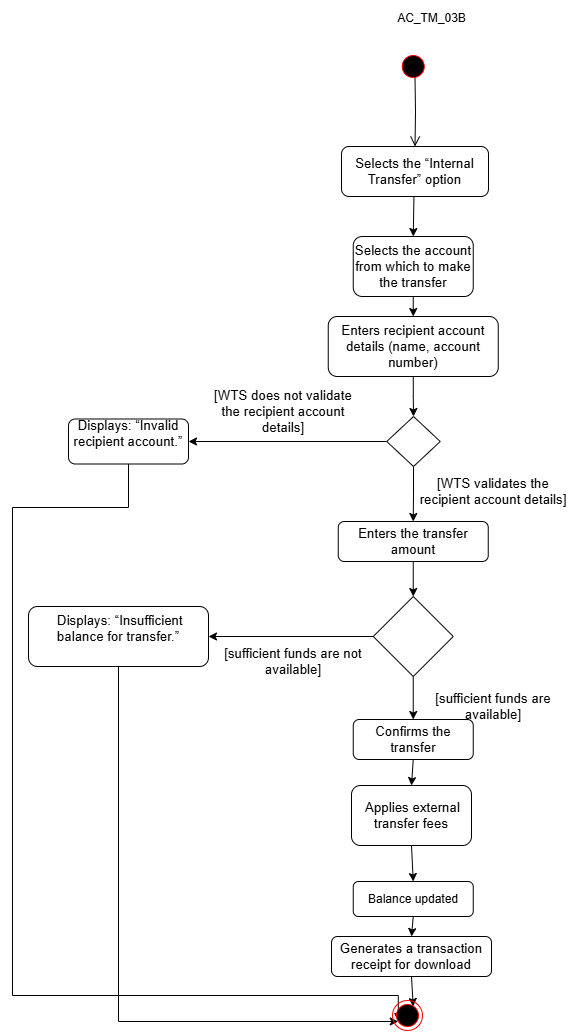

The diagram above was exported from draw.io. Its source (the exported page's mxGraphModel, read from the mxfile embedded in the PNG):
<mxGraphModel dx="3284" dy="1192" grid="0" gridSize="10" guides="1" tooltips="1" connect="1" arrows="1" fold="1" page="0" pageScale="1" pageWidth="850" pageHeight="1100" math="0" shadow="0">
  <root>
    <mxCell id="0" />
    <mxCell id="1" parent="0" />
    <mxCell id="2" value="" style="edgeStyle=orthogonalEdgeStyle;html=1;verticalAlign=bottom;endArrow=open;endSize=8;rounded=0;entryX=0.5;entryY=0;entryDx=0;entryDy=0;labelBackgroundColor=none;fontColor=default;" edge="1" target="3" parent="1">
      <mxGeometry relative="1" as="geometry">
        <mxPoint x="2545" y="210" as="targetPoint" />
        <mxPoint x="2546.5" y="190" as="sourcePoint" />
      </mxGeometry>
    </mxCell>
    <mxCell id="3" value="&lt;span id=&quot;docs-internal-guid-c840767c-7fff-453f-9aa6-44fc4276f05d&quot;&gt;&lt;span style=&quot;font-size: 10pt; font-family: Arial, sans-serif; background-color: transparent; font-variant-numeric: normal; font-variant-east-asian: normal; font-variant-alternates: normal; font-variant-position: normal; font-variant-emoji: normal; vertical-align: baseline; white-space-collapse: preserve;&quot;&gt;Selects the “Internal Transfer” option&lt;/span&gt;&lt;/span&gt;" style="rounded=1;whiteSpace=wrap;html=1;labelBackgroundColor=none;" vertex="1" parent="1">
      <mxGeometry x="2473" y="260" width="147" height="50" as="geometry" />
    </mxCell>
    <mxCell id="4" style="edgeStyle=orthogonalEdgeStyle;rounded=0;orthogonalLoop=1;jettySize=auto;html=1;exitX=0.5;exitY=1;exitDx=0;exitDy=0;entryX=0.5;entryY=0;entryDx=0;entryDy=0;labelBackgroundColor=none;fontColor=default;" edge="1" source="5" target="11" parent="1">
      <mxGeometry relative="1" as="geometry">
        <mxPoint x="2545" y="510" as="targetPoint" />
      </mxGeometry>
    </mxCell>
    <mxCell id="5" value="&lt;span id=&quot;docs-internal-guid-5696b924-7fff-8bc6-eaff-e96c69906493&quot;&gt;&lt;span style=&quot;font-size: 10pt; font-family: Arial, sans-serif; background-color: transparent; font-variant-numeric: normal; font-variant-east-asian: normal; font-variant-alternates: normal; font-variant-position: normal; font-variant-emoji: normal; vertical-align: baseline; white-space-collapse: preserve;&quot;&gt;Enters recipient account details (name, account number)&lt;/span&gt;&lt;/span&gt;" style="rounded=1;whiteSpace=wrap;html=1;labelBackgroundColor=none;" vertex="1" parent="1">
      <mxGeometry x="2459.75" y="430" width="170" height="60" as="geometry" />
    </mxCell>
    <mxCell id="6" style="edgeStyle=orthogonalEdgeStyle;rounded=0;orthogonalLoop=1;jettySize=auto;html=1;exitX=0.5;exitY=1;exitDx=0;exitDy=0;labelBackgroundColor=none;fontColor=default;entryX=0.5;entryY=0;entryDx=0;entryDy=0;" edge="1" source="7" target="14" parent="1">
      <mxGeometry relative="1" as="geometry">
        <mxPoint x="2545" y="690" as="targetPoint" />
      </mxGeometry>
    </mxCell>
    <mxCell id="7" value="&lt;div&gt;&lt;span id=&quot;docs-internal-guid-b437e658-7fff-3e2e-c698-298ab5379160&quot;&gt;&lt;span style=&quot;font-size: 10pt; font-family: Arial, sans-serif; background-color: transparent; font-variant-numeric: normal; font-variant-east-asian: normal; font-variant-alternates: normal; font-variant-position: normal; font-variant-emoji: normal; vertical-align: baseline; white-space-collapse: preserve;&quot;&gt;Enters the transfer amount&lt;/span&gt;&lt;/span&gt;&lt;/div&gt;" style="rounded=1;whiteSpace=wrap;html=1;labelBackgroundColor=none;" vertex="1" parent="1">
      <mxGeometry x="2469.75" y="635" width="150" height="40" as="geometry" />
    </mxCell>
    <mxCell id="8" value="" style="endArrow=classic;html=1;rounded=0;exitX=0.5;exitY=1;exitDx=0;exitDy=0;labelBackgroundColor=none;fontColor=default;entryX=0.5;entryY=0;entryDx=0;entryDy=0;" edge="1" target="21" parent="1">
      <mxGeometry width="50" height="50" relative="1" as="geometry">
        <mxPoint x="2545.44" y="309.65" as="sourcePoint" />
        <mxPoint x="2544.0651001602564" y="400.0005608974359" as="targetPoint" />
      </mxGeometry>
    </mxCell>
    <mxCell id="9" style="edgeStyle=orthogonalEdgeStyle;rounded=0;orthogonalLoop=1;jettySize=auto;html=1;exitX=0;exitY=0.5;exitDx=0;exitDy=0;entryX=1;entryY=0.5;entryDx=0;entryDy=0;labelBackgroundColor=none;fontColor=default;" edge="1" source="11" target="23" parent="1">
      <mxGeometry relative="1" as="geometry" />
    </mxCell>
    <mxCell id="10" style="edgeStyle=orthogonalEdgeStyle;rounded=0;orthogonalLoop=1;jettySize=auto;html=1;exitX=0.5;exitY=1;exitDx=0;exitDy=0;entryX=0.5;entryY=0;entryDx=0;entryDy=0;labelBackgroundColor=none;fontColor=default;" edge="1" source="11" target="7" parent="1">
      <mxGeometry relative="1" as="geometry" />
    </mxCell>
    <mxCell id="11" value="" style="rhombus;whiteSpace=wrap;html=1;labelBackgroundColor=none;" vertex="1" parent="1">
      <mxGeometry x="2518.25" y="530" width="53.5" height="50" as="geometry" />
    </mxCell>
    <mxCell id="12" style="edgeStyle=orthogonalEdgeStyle;rounded=0;orthogonalLoop=1;jettySize=auto;html=1;exitX=0;exitY=0.5;exitDx=0;exitDy=0;labelBackgroundColor=none;fontColor=default;entryX=1;entryY=0.5;entryDx=0;entryDy=0;" edge="1" source="14" target="27" parent="1">
      <mxGeometry relative="1" as="geometry">
        <mxPoint x="2310" y="750" as="targetPoint" />
      </mxGeometry>
    </mxCell>
    <mxCell id="13" style="edgeStyle=orthogonalEdgeStyle;rounded=0;orthogonalLoop=1;jettySize=auto;html=1;exitX=0.5;exitY=1;exitDx=0;exitDy=0;entryX=0.5;entryY=0;entryDx=0;entryDy=0;labelBackgroundColor=none;fontColor=default;" edge="1" source="14" target="17" parent="1">
      <mxGeometry relative="1" as="geometry">
        <mxPoint x="2540" y="970" as="targetPoint" />
      </mxGeometry>
    </mxCell>
    <mxCell id="14" value="" style="rhombus;whiteSpace=wrap;html=1;labelBackgroundColor=none;" vertex="1" parent="1">
      <mxGeometry x="2504.75" y="710" width="80" height="80" as="geometry" />
    </mxCell>
    <mxCell id="15" value="&lt;span id=&quot;docs-internal-guid-caef4b9e-7fff-0ffe-fd5a-6900ed199af9&quot; style=&quot;font-size: 11px; text-wrap-mode: nowrap;&quot;&gt;&lt;span style=&quot;font-size: 10pt; font-family: Arial, sans-serif; font-variant-numeric: normal; font-variant-east-asian: normal; font-variant-alternates: normal; font-variant-position: normal; font-variant-emoji: normal; vertical-align: baseline; white-space: pre-wrap;&quot;&gt;[&lt;/span&gt;&lt;/span&gt;&lt;span id=&quot;docs-internal-guid-040402c0-7fff-23f6-89cf-9a3a8ef02b48&quot;&gt;&lt;span style=&quot;font-size: 10pt; font-family: Arial, sans-serif; background-color: transparent; font-variant-numeric: normal; font-variant-east-asian: normal; font-variant-alternates: normal; font-variant-position: normal; font-variant-emoji: normal; vertical-align: baseline; white-space-collapse: preserve;&quot;&gt;sufficient funds are not available&lt;/span&gt;&lt;/span&gt;&lt;span style=&quot;color: light-dark(rgb(0, 0, 0), rgb(255, 255, 255)); font-family: Arial, sans-serif; font-size: 10pt; white-space-collapse: preserve; background-color: transparent;&quot;&gt;]&lt;/span&gt;" style="text;html=1;align=center;verticalAlign=middle;whiteSpace=wrap;rounded=0;labelBackgroundColor=none;" vertex="1" parent="1">
      <mxGeometry x="2350" y="760" width="150" height="30" as="geometry" />
    </mxCell>
    <mxCell id="16" style="edgeStyle=orthogonalEdgeStyle;rounded=0;orthogonalLoop=1;jettySize=auto;html=1;exitX=0.5;exitY=1;exitDx=0;exitDy=0;labelBackgroundColor=none;fontColor=default;entryX=0.5;entryY=0;entryDx=0;entryDy=0;" edge="1" source="17" target="30" parent="1">
      <mxGeometry relative="1" as="geometry">
        <mxPoint x="2540" y="1120" as="targetPoint" />
      </mxGeometry>
    </mxCell>
    <mxCell id="17" value="&lt;div&gt;&lt;span style=&quot;background-color: transparent; font-family: Arial, sans-serif; font-size: 10pt; white-space-collapse: preserve; color: light-dark(rgb(0, 0, 0), rgb(255, 255, 255));&quot;&gt;Confirms the transfer&lt;/span&gt;&lt;/div&gt;" style="rounded=1;whiteSpace=wrap;html=1;labelBackgroundColor=none;" vertex="1" parent="1">
      <mxGeometry x="2484.75" y="833" width="120" height="40" as="geometry" />
    </mxCell>
    <mxCell id="18" style="edgeStyle=orthogonalEdgeStyle;rounded=0;orthogonalLoop=1;jettySize=auto;html=1;exitX=0.5;exitY=1;exitDx=0;exitDy=0;entryX=0.5;entryY=0;entryDx=0;entryDy=0;labelBackgroundColor=none;fontColor=default;" edge="1" source="19" parent="1">
      <mxGeometry relative="1" as="geometry">
        <mxPoint x="2544.75" y="1120" as="targetPoint" />
      </mxGeometry>
    </mxCell>
    <mxCell id="19" value="&lt;span id=&quot;docs-internal-guid-3de497e6-7fff-e171-1956-0d98e4aa8edb&quot;&gt;&lt;span style=&quot;font-size: 10pt; font-family: Arial, sans-serif; background-color: transparent; font-variant-numeric: normal; font-variant-east-asian: normal; font-variant-alternates: normal; font-variant-position: normal; font-variant-emoji: normal; vertical-align: baseline; white-space-collapse: preserve;&quot;&gt;Generates a transaction receipt for download&lt;/span&gt;&lt;/span&gt;" style="rounded=1;whiteSpace=wrap;html=1;labelBackgroundColor=none;" vertex="1" parent="1">
      <mxGeometry x="2463" y="1050" width="160" height="40" as="geometry" />
    </mxCell>
    <mxCell id="20" style="edgeStyle=orthogonalEdgeStyle;rounded=0;orthogonalLoop=1;jettySize=auto;html=1;exitX=0.5;exitY=1;exitDx=0;exitDy=0;entryX=0.5;entryY=0;entryDx=0;entryDy=0;labelBackgroundColor=none;fontColor=default;" edge="1" source="21" target="5" parent="1">
      <mxGeometry relative="1" as="geometry" />
    </mxCell>
    <mxCell id="21" value="&lt;span id=&quot;docs-internal-guid-03c4e433-7fff-6864-c1f9-ad321f1cd409&quot;&gt;&lt;span style=&quot;font-size: 10pt; font-family: Arial, sans-serif; background-color: transparent; font-variant-numeric: normal; font-variant-east-asian: normal; font-variant-alternates: normal; font-variant-position: normal; font-variant-emoji: normal; vertical-align: baseline; white-space-collapse: preserve;&quot;&gt;Selects the account from which to make the transfer&lt;/span&gt;&lt;/span&gt;" style="rounded=1;whiteSpace=wrap;html=1;labelBackgroundColor=none;" vertex="1" parent="1">
      <mxGeometry x="2484.75" y="350" width="120" height="60" as="geometry" />
    </mxCell>
    <mxCell id="22" style="edgeStyle=orthogonalEdgeStyle;rounded=0;orthogonalLoop=1;jettySize=auto;html=1;exitX=0.5;exitY=1;exitDx=0;exitDy=0;entryX=0;entryY=0.5;entryDx=0;entryDy=0;" edge="1" source="23" parent="1">
      <mxGeometry relative="1" as="geometry">
        <Array as="points">
          <mxPoint x="2260" y="621" />
          <mxPoint x="2144" y="621" />
          <mxPoint x="2144" y="1109" />
          <mxPoint x="2530" y="1109" />
        </Array>
        <mxPoint x="2529.75" y="1135" as="targetPoint" />
      </mxGeometry>
    </mxCell>
    <mxCell id="23" value="&lt;span id=&quot;docs-internal-guid-e7fa1283-7fff-bfda-72ad-dbb281238cff&quot;&gt;&lt;p style=&quot;line-height:1.2;margin-top:0pt;margin-bottom:0pt;&quot; dir=&quot;ltr&quot;&gt;&lt;span style=&quot;font-size: 10pt; font-family: Arial, sans-serif; background-color: transparent; font-variant-numeric: normal; font-variant-east-asian: normal; font-variant-alternates: normal; font-variant-position: normal; font-variant-emoji: normal; vertical-align: baseline; white-space-collapse: preserve;&quot;&gt;Displays: “Invalid recipient account.”&lt;/span&gt;&lt;/p&gt;&lt;div&gt;&lt;span style=&quot;font-size: 10pt; font-family: Arial, sans-serif; background-color: transparent; font-variant-numeric: normal; font-variant-east-asian: normal; font-variant-alternates: normal; font-variant-position: normal; font-variant-emoji: normal; vertical-align: baseline; white-space-collapse: preserve;&quot;&gt;&lt;br&gt;&lt;/span&gt;&lt;/div&gt;&lt;/span&gt;" style="rounded=1;whiteSpace=wrap;html=1;labelBackgroundColor=none;" vertex="1" parent="1">
      <mxGeometry x="2200" y="532.5" width="120" height="45" as="geometry" />
    </mxCell>
    <mxCell id="24" value="&lt;span id=&quot;docs-internal-guid-caef4b9e-7fff-0ffe-fd5a-6900ed199af9&quot; style=&quot;font-size: 11px; text-wrap-mode: nowrap;&quot;&gt;&lt;span style=&quot;font-size: 10pt; font-family: Arial, sans-serif; font-variant-numeric: normal; font-variant-east-asian: normal; font-variant-alternates: normal; font-variant-position: normal; font-variant-emoji: normal; vertical-align: baseline; white-space: pre-wrap;&quot;&gt;[&lt;/span&gt;&lt;/span&gt;&lt;span id=&quot;docs-internal-guid-040402c0-7fff-23f6-89cf-9a3a8ef02b48&quot;&gt;&lt;span style=&quot;font-size: 10pt; font-family: Arial, sans-serif; background-color: transparent; font-variant-numeric: normal; font-variant-east-asian: normal; font-variant-alternates: normal; font-variant-position: normal; font-variant-emoji: normal; vertical-align: baseline; white-space-collapse: preserve;&quot;&gt;WTS does not validate the recipient account details&lt;/span&gt;&lt;/span&gt;&lt;span style=&quot;color: light-dark(rgb(0, 0, 0), rgb(255, 255, 255)); font-family: Arial, sans-serif; font-size: 10pt; white-space-collapse: preserve; background-color: transparent;&quot;&gt;]&lt;/span&gt;" style="text;html=1;align=center;verticalAlign=middle;whiteSpace=wrap;rounded=0;labelBackgroundColor=none;" vertex="1" parent="1">
      <mxGeometry x="2340" y="510" width="150" height="30" as="geometry" />
    </mxCell>
    <mxCell id="25" value="&lt;span id=&quot;docs-internal-guid-caef4b9e-7fff-0ffe-fd5a-6900ed199af9&quot; style=&quot;font-size: 11px; text-wrap-mode: nowrap;&quot;&gt;&lt;span style=&quot;font-size: 10pt; font-family: Arial, sans-serif; font-variant-numeric: normal; font-variant-east-asian: normal; font-variant-alternates: normal; font-variant-position: normal; font-variant-emoji: normal; vertical-align: baseline; white-space: pre-wrap;&quot;&gt;[&lt;/span&gt;&lt;/span&gt;&lt;span id=&quot;docs-internal-guid-040402c0-7fff-23f6-89cf-9a3a8ef02b48&quot;&gt;&lt;span style=&quot;font-size: 10pt; font-family: Arial, sans-serif; background-color: transparent; font-variant-numeric: normal; font-variant-east-asian: normal; font-variant-alternates: normal; font-variant-position: normal; font-variant-emoji: normal; vertical-align: baseline; white-space-collapse: preserve;&quot;&gt;WTS validates the recipient account details&lt;/span&gt;&lt;/span&gt;&lt;span style=&quot;color: light-dark(rgb(0, 0, 0), rgb(255, 255, 255)); font-family: Arial, sans-serif; font-size: 10pt; white-space-collapse: preserve; background-color: transparent;&quot;&gt;]&lt;/span&gt;" style="text;html=1;align=center;verticalAlign=middle;whiteSpace=wrap;rounded=0;labelBackgroundColor=none;" vertex="1" parent="1">
      <mxGeometry x="2550" y="590" width="150" height="30" as="geometry" />
    </mxCell>
    <mxCell id="26" style="edgeStyle=orthogonalEdgeStyle;rounded=0;orthogonalLoop=1;jettySize=auto;html=1;exitX=0.5;exitY=1;exitDx=0;exitDy=0;entryX=0;entryY=0.5;entryDx=0;entryDy=0;" edge="1" source="27" parent="1">
      <mxGeometry relative="1" as="geometry">
        <mxPoint x="2529.75" y="1135" as="targetPoint" />
        <Array as="points">
          <mxPoint x="2250" y="1135" />
        </Array>
      </mxGeometry>
    </mxCell>
    <mxCell id="27" value="&lt;span id=&quot;docs-internal-guid-d27b0554-7fff-7d7c-fe4c-cba3604622e1&quot;&gt;&lt;p style=&quot;line-height:1.2;margin-top:0pt;margin-bottom:0pt;&quot; dir=&quot;ltr&quot;&gt;&lt;span style=&quot;font-size: 10pt; font-family: Arial, sans-serif; background-color: transparent; font-variant-numeric: normal; font-variant-east-asian: normal; font-variant-alternates: normal; font-variant-position: normal; font-variant-emoji: normal; vertical-align: baseline; white-space-collapse: preserve;&quot;&gt;&amp;nbsp;Displays: “Insufficient balance for transfer.”&lt;/span&gt;&lt;/p&gt;&lt;div&gt;&lt;span style=&quot;font-size: 10pt; font-family: Arial, sans-serif; background-color: transparent; font-variant-numeric: normal; font-variant-east-asian: normal; font-variant-alternates: normal; font-variant-position: normal; font-variant-emoji: normal; vertical-align: baseline; white-space-collapse: preserve;&quot;&gt;&lt;br&gt;&lt;/span&gt;&lt;/div&gt;&lt;/span&gt;" style="rounded=1;whiteSpace=wrap;html=1;labelBackgroundColor=none;" vertex="1" parent="1">
      <mxGeometry x="2160" y="720" width="180" height="60" as="geometry" />
    </mxCell>
    <mxCell id="28" value="&lt;span id=&quot;docs-internal-guid-040402c0-7fff-23f6-89cf-9a3a8ef02b48&quot;&gt;&lt;span style=&quot;font-size: 10pt; font-family: Arial, sans-serif; background-color: transparent; font-variant-numeric: normal; font-variant-east-asian: normal; font-variant-alternates: normal; font-variant-position: normal; font-variant-emoji: normal; vertical-align: baseline; white-space-collapse: preserve;&quot;&gt;[sufficient funds are available]&lt;/span&gt;&lt;/span&gt;" style="text;html=1;align=center;verticalAlign=middle;whiteSpace=wrap;rounded=0;labelBackgroundColor=none;" vertex="1" parent="1">
      <mxGeometry x="2550" y="805" width="150" height="30" as="geometry" />
    </mxCell>
    <mxCell id="29" style="edgeStyle=orthogonalEdgeStyle;rounded=0;orthogonalLoop=1;jettySize=auto;html=1;exitX=0.5;exitY=1;exitDx=0;exitDy=0;entryX=0.5;entryY=0;entryDx=0;entryDy=0;labelBackgroundColor=none;fontColor=default;" edge="1" source="30" target="32" parent="1">
      <mxGeometry relative="1" as="geometry" />
    </mxCell>
    <mxCell id="30" value="&lt;span id=&quot;docs-internal-guid-f5683960-7fff-3caa-ab78-e107cdb4693c&quot;&gt;&lt;span style=&quot;font-size: 10pt; font-family: Arial, sans-serif; background-color: transparent; font-variant-numeric: normal; font-variant-east-asian: normal; font-variant-alternates: normal; font-variant-position: normal; font-variant-emoji: normal; vertical-align: baseline; white-space-collapse: preserve;&quot;&gt;&amp;nbsp;Applies external transfer fees&lt;/span&gt;&lt;/span&gt;" style="rounded=1;whiteSpace=wrap;html=1;labelBackgroundColor=none;" vertex="1" parent="1">
      <mxGeometry x="2483" y="899" width="120" height="60" as="geometry" />
    </mxCell>
    <mxCell id="31" style="edgeStyle=orthogonalEdgeStyle;rounded=0;orthogonalLoop=1;jettySize=auto;html=1;exitX=0.5;exitY=1;exitDx=0;exitDy=0;entryX=0.5;entryY=0;entryDx=0;entryDy=0;" edge="1" source="32" target="19" parent="1">
      <mxGeometry relative="1" as="geometry" />
    </mxCell>
    <mxCell id="32" value="Balance updated" style="rounded=1;whiteSpace=wrap;html=1;" vertex="1" parent="1">
      <mxGeometry x="2484.75" y="995" width="120" height="35" as="geometry" />
    </mxCell>
    <mxCell id="33" value="" style="ellipse;html=1;shape=endState;fillColor=#000000;strokeColor=#ff0000;" vertex="1" parent="1">
      <mxGeometry x="2524" y="1114" width="30" height="30" as="geometry" />
    </mxCell>
    <mxCell id="34" value="" style="ellipse;html=1;shape=startState;fillColor=#000000;strokeColor=#ff0000;" vertex="1" parent="1">
      <mxGeometry x="2529.75" y="165" width="30" height="30" as="geometry" />
    </mxCell>
    <mxCell id="35" value="AC_TM_03B" style="text;html=1;align=center;verticalAlign=middle;resizable=0;points=[];autosize=1;strokeColor=none;fillColor=none;" vertex="1" parent="1">
      <mxGeometry x="2519" y="119" width="87" height="26" as="geometry" />
    </mxCell>
  </root>
</mxGraphModel>